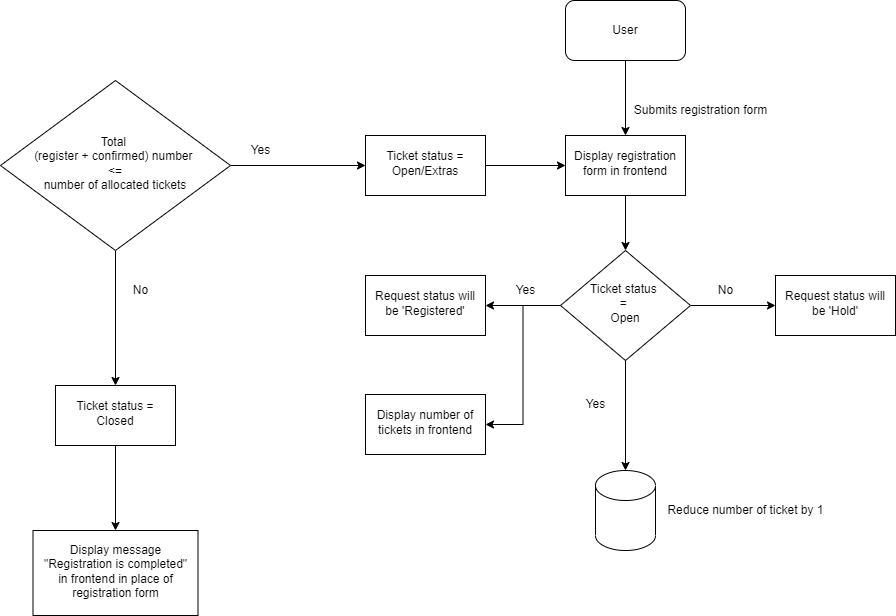

The diagram above was exported from draw.io. Its source (the exported page's mxGraphModel, read from the mxfile embedded in the PNG):
<mxGraphModel dx="1422" dy="762" grid="1" gridSize="10" guides="1" tooltips="1" connect="1" arrows="1" fold="1" page="1" pageScale="1" pageWidth="1169" pageHeight="827" math="0" shadow="0">
  <root>
    <mxCell id="WIyWlLk6GJQsqaUBKTNV-0" />
    <mxCell id="WIyWlLk6GJQsqaUBKTNV-1" parent="WIyWlLk6GJQsqaUBKTNV-0" />
    <mxCell id="wLIAl45Ca6HNA7IC_0KR-62" value="" style="edgeStyle=orthogonalEdgeStyle;rounded=0;orthogonalLoop=1;jettySize=auto;html=1;" edge="1" parent="WIyWlLk6GJQsqaUBKTNV-1" source="wLIAl45Ca6HNA7IC_0KR-1" target="wLIAl45Ca6HNA7IC_0KR-60">
      <mxGeometry relative="1" as="geometry" />
    </mxCell>
    <mxCell id="wLIAl45Ca6HNA7IC_0KR-1" value="User" style="rounded=1;whiteSpace=wrap;html=1;" vertex="1" parent="WIyWlLk6GJQsqaUBKTNV-1">
      <mxGeometry x="605" y="10" width="120" height="60" as="geometry" />
    </mxCell>
    <mxCell id="wLIAl45Ca6HNA7IC_0KR-31" value="Reduce number of ticket by 1" style="text;html=1;align=center;verticalAlign=middle;resizable=0;points=[];autosize=1;strokeColor=none;fillColor=none;" vertex="1" parent="WIyWlLk6GJQsqaUBKTNV-1">
      <mxGeometry x="700" y="510" width="170" height="20" as="geometry" />
    </mxCell>
    <mxCell id="wLIAl45Ca6HNA7IC_0KR-49" value="No" style="text;html=1;align=center;verticalAlign=middle;resizable=0;points=[];autosize=1;strokeColor=none;fillColor=none;" vertex="1" parent="WIyWlLk6GJQsqaUBKTNV-1">
      <mxGeometry x="750" y="290" width="30" height="20" as="geometry" />
    </mxCell>
    <mxCell id="wLIAl45Ca6HNA7IC_0KR-53" value="" style="edgeStyle=orthogonalEdgeStyle;rounded=0;orthogonalLoop=1;jettySize=auto;html=1;" edge="1" parent="WIyWlLk6GJQsqaUBKTNV-1" source="wLIAl45Ca6HNA7IC_0KR-51" target="wLIAl45Ca6HNA7IC_0KR-52">
      <mxGeometry relative="1" as="geometry" />
    </mxCell>
    <mxCell id="wLIAl45Ca6HNA7IC_0KR-58" value="" style="edgeStyle=orthogonalEdgeStyle;rounded=0;orthogonalLoop=1;jettySize=auto;html=1;" edge="1" parent="WIyWlLk6GJQsqaUBKTNV-1" source="wLIAl45Ca6HNA7IC_0KR-51" target="wLIAl45Ca6HNA7IC_0KR-57">
      <mxGeometry relative="1" as="geometry" />
    </mxCell>
    <mxCell id="wLIAl45Ca6HNA7IC_0KR-51" value="Total &lt;br&gt;(register + confirmed) number &lt;br&gt;&amp;lt;=&lt;br&gt;number of allocated tickets" style="rhombus;whiteSpace=wrap;html=1;shadow=0;fontFamily=Helvetica;fontSize=12;align=center;strokeWidth=1;spacing=6;spacingTop=-4;" vertex="1" parent="WIyWlLk6GJQsqaUBKTNV-1">
      <mxGeometry x="40" y="90" width="230" height="170" as="geometry" />
    </mxCell>
    <mxCell id="wLIAl45Ca6HNA7IC_0KR-56" value="" style="edgeStyle=orthogonalEdgeStyle;rounded=0;orthogonalLoop=1;jettySize=auto;html=1;" edge="1" parent="WIyWlLk6GJQsqaUBKTNV-1" source="wLIAl45Ca6HNA7IC_0KR-52" target="wLIAl45Ca6HNA7IC_0KR-55">
      <mxGeometry relative="1" as="geometry" />
    </mxCell>
    <mxCell id="wLIAl45Ca6HNA7IC_0KR-52" value="Ticket status = Closed" style="whiteSpace=wrap;html=1;shadow=0;strokeWidth=1;spacing=6;spacingTop=-4;" vertex="1" parent="WIyWlLk6GJQsqaUBKTNV-1">
      <mxGeometry x="95" y="395" width="120" height="60" as="geometry" />
    </mxCell>
    <mxCell id="wLIAl45Ca6HNA7IC_0KR-54" value="No" style="text;html=1;align=center;verticalAlign=middle;resizable=0;points=[];autosize=1;strokeColor=none;fillColor=none;" vertex="1" parent="WIyWlLk6GJQsqaUBKTNV-1">
      <mxGeometry x="165" y="290" width="30" height="20" as="geometry" />
    </mxCell>
    <mxCell id="wLIAl45Ca6HNA7IC_0KR-55" value="Display message &quot;Registration is completed&quot; in frontend in place of registration form" style="whiteSpace=wrap;html=1;shadow=0;strokeWidth=1;spacing=6;spacingTop=-4;" vertex="1" parent="WIyWlLk6GJQsqaUBKTNV-1">
      <mxGeometry x="72.5" y="540" width="165" height="85" as="geometry" />
    </mxCell>
    <mxCell id="wLIAl45Ca6HNA7IC_0KR-61" value="" style="edgeStyle=orthogonalEdgeStyle;rounded=0;orthogonalLoop=1;jettySize=auto;html=1;" edge="1" parent="WIyWlLk6GJQsqaUBKTNV-1" source="wLIAl45Ca6HNA7IC_0KR-57" target="wLIAl45Ca6HNA7IC_0KR-60">
      <mxGeometry relative="1" as="geometry" />
    </mxCell>
    <mxCell id="wLIAl45Ca6HNA7IC_0KR-57" value="&lt;span style=&quot;&quot;&gt;Ticket status = Open/Extras&lt;/span&gt;" style="whiteSpace=wrap;html=1;shadow=0;strokeWidth=1;spacing=6;spacingTop=-4;" vertex="1" parent="WIyWlLk6GJQsqaUBKTNV-1">
      <mxGeometry x="405" y="145" width="120" height="60" as="geometry" />
    </mxCell>
    <mxCell id="wLIAl45Ca6HNA7IC_0KR-59" value="Yes" style="text;html=1;align=center;verticalAlign=middle;resizable=0;points=[];autosize=1;strokeColor=none;fillColor=none;" vertex="1" parent="WIyWlLk6GJQsqaUBKTNV-1">
      <mxGeometry x="280" y="150" width="40" height="20" as="geometry" />
    </mxCell>
    <mxCell id="wLIAl45Ca6HNA7IC_0KR-66" value="" style="edgeStyle=orthogonalEdgeStyle;rounded=0;orthogonalLoop=1;jettySize=auto;html=1;" edge="1" parent="WIyWlLk6GJQsqaUBKTNV-1" source="wLIAl45Ca6HNA7IC_0KR-60" target="wLIAl45Ca6HNA7IC_0KR-63">
      <mxGeometry relative="1" as="geometry" />
    </mxCell>
    <mxCell id="wLIAl45Ca6HNA7IC_0KR-60" value="Display registration form in frontend" style="whiteSpace=wrap;html=1;shadow=0;strokeWidth=1;spacing=6;spacingTop=-4;" vertex="1" parent="WIyWlLk6GJQsqaUBKTNV-1">
      <mxGeometry x="605" y="145" width="120" height="60" as="geometry" />
    </mxCell>
    <mxCell id="wLIAl45Ca6HNA7IC_0KR-65" value="" style="edgeStyle=orthogonalEdgeStyle;rounded=0;orthogonalLoop=1;jettySize=auto;html=1;" edge="1" parent="WIyWlLk6GJQsqaUBKTNV-1" source="wLIAl45Ca6HNA7IC_0KR-63" target="wLIAl45Ca6HNA7IC_0KR-64">
      <mxGeometry relative="1" as="geometry" />
    </mxCell>
    <mxCell id="wLIAl45Ca6HNA7IC_0KR-68" value="" style="edgeStyle=orthogonalEdgeStyle;rounded=0;orthogonalLoop=1;jettySize=auto;html=1;" edge="1" parent="WIyWlLk6GJQsqaUBKTNV-1" source="wLIAl45Ca6HNA7IC_0KR-63" target="wLIAl45Ca6HNA7IC_0KR-67">
      <mxGeometry relative="1" as="geometry" />
    </mxCell>
    <mxCell id="wLIAl45Ca6HNA7IC_0KR-72" value="" style="edgeStyle=orthogonalEdgeStyle;rounded=0;orthogonalLoop=1;jettySize=auto;html=1;" edge="1" parent="WIyWlLk6GJQsqaUBKTNV-1" source="wLIAl45Ca6HNA7IC_0KR-63" target="wLIAl45Ca6HNA7IC_0KR-69">
      <mxGeometry relative="1" as="geometry" />
    </mxCell>
    <mxCell id="wLIAl45Ca6HNA7IC_0KR-76" style="edgeStyle=orthogonalEdgeStyle;rounded=0;orthogonalLoop=1;jettySize=auto;html=1;entryX=1;entryY=0.5;entryDx=0;entryDy=0;" edge="1" parent="WIyWlLk6GJQsqaUBKTNV-1" source="wLIAl45Ca6HNA7IC_0KR-63" target="wLIAl45Ca6HNA7IC_0KR-75">
      <mxGeometry relative="1" as="geometry" />
    </mxCell>
    <mxCell id="wLIAl45Ca6HNA7IC_0KR-63" value="Ticket status &lt;br&gt;= &lt;br&gt;Open" style="rhombus;whiteSpace=wrap;html=1;shadow=0;fontFamily=Helvetica;fontSize=12;align=center;strokeWidth=1;spacing=6;spacingTop=-4;" vertex="1" parent="WIyWlLk6GJQsqaUBKTNV-1">
      <mxGeometry x="600" y="260" width="130" height="110" as="geometry" />
    </mxCell>
    <mxCell id="wLIAl45Ca6HNA7IC_0KR-64" value="" style="shape=cylinder3;whiteSpace=wrap;html=1;boundedLbl=1;backgroundOutline=1;size=15;" vertex="1" parent="WIyWlLk6GJQsqaUBKTNV-1">
      <mxGeometry x="635" y="480" width="60" height="80" as="geometry" />
    </mxCell>
    <mxCell id="wLIAl45Ca6HNA7IC_0KR-67" value="Request status will be 'Hold'" style="whiteSpace=wrap;html=1;shadow=0;strokeWidth=1;spacing=6;spacingTop=-4;" vertex="1" parent="WIyWlLk6GJQsqaUBKTNV-1">
      <mxGeometry x="815" y="285" width="120" height="60" as="geometry" />
    </mxCell>
    <mxCell id="wLIAl45Ca6HNA7IC_0KR-69" value="Request status will be 'Registered'" style="whiteSpace=wrap;html=1;shadow=0;strokeWidth=1;spacing=6;spacingTop=-4;" vertex="1" parent="WIyWlLk6GJQsqaUBKTNV-1">
      <mxGeometry x="405" y="285" width="120" height="60" as="geometry" />
    </mxCell>
    <mxCell id="wLIAl45Ca6HNA7IC_0KR-70" value="Yes" style="text;html=1;align=center;verticalAlign=middle;resizable=0;points=[];autosize=1;strokeColor=none;fillColor=none;" vertex="1" parent="WIyWlLk6GJQsqaUBKTNV-1">
      <mxGeometry x="545" y="290" width="40" height="20" as="geometry" />
    </mxCell>
    <mxCell id="wLIAl45Ca6HNA7IC_0KR-73" value="Yes" style="text;html=1;align=center;verticalAlign=middle;resizable=0;points=[];autosize=1;strokeColor=none;fillColor=none;" vertex="1" parent="WIyWlLk6GJQsqaUBKTNV-1">
      <mxGeometry x="615" y="404" width="40" height="20" as="geometry" />
    </mxCell>
    <mxCell id="wLIAl45Ca6HNA7IC_0KR-74" value="Submits registration form" style="text;html=1;align=center;verticalAlign=middle;resizable=0;points=[];autosize=1;strokeColor=none;fillColor=none;" vertex="1" parent="WIyWlLk6GJQsqaUBKTNV-1">
      <mxGeometry x="665" y="110" width="150" height="20" as="geometry" />
    </mxCell>
    <mxCell id="wLIAl45Ca6HNA7IC_0KR-75" value="Display number of tickets in frontend" style="whiteSpace=wrap;html=1;shadow=0;strokeWidth=1;spacing=6;spacingTop=-4;" vertex="1" parent="WIyWlLk6GJQsqaUBKTNV-1">
      <mxGeometry x="405" y="404" width="120" height="60" as="geometry" />
    </mxCell>
  </root>
</mxGraphModel>